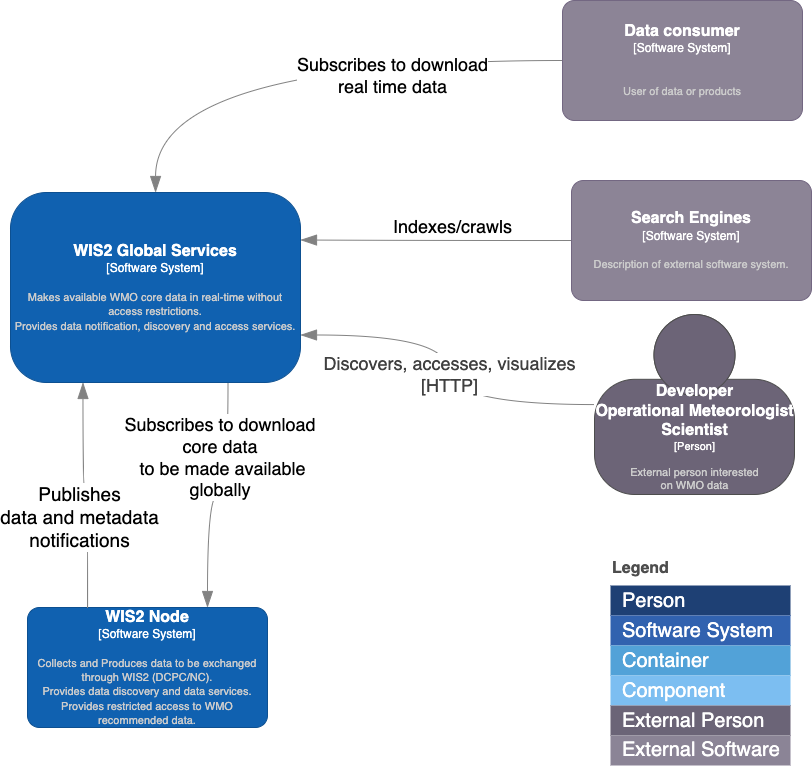

The diagram above was exported from draw.io. Its source (the exported page's mxGraphModel, read from the mxfile embedded in the PNG):
<mxGraphModel dx="1261" dy="763" grid="0" gridSize="10" guides="1" tooltips="1" connect="1" arrows="1" fold="1" page="1" pageScale="1" pageWidth="1169" pageHeight="827" math="0" shadow="0">
  <root>
    <mxCell id="0" />
    <mxCell id="1" parent="0" />
    <object placeholders="1" c4Name="Data consumer" c4Type="Software System" c4Description="&#10;User of data or products" label="&lt;font style=&quot;font-size: 16px&quot;&gt;&lt;b&gt;%c4Name%&lt;/b&gt;&lt;/font&gt;&lt;div&gt;[%c4Type%]&lt;/div&gt;&lt;br&gt;&lt;div&gt;&lt;font style=&quot;font-size: 11px&quot;&gt;&lt;font color=&quot;#cccccc&quot;&gt;%c4Description%&lt;/font&gt;&lt;/div&gt;" id="ovv2dpkJ3oA1BNYk4ens-30">
      <mxCell style="rounded=1;whiteSpace=wrap;html=1;labelBackgroundColor=none;fillColor=#8C8496;fontColor=#ffffff;align=center;arcSize=10;strokeColor=#736782;metaEdit=1;resizable=0;points=[[0.25,0,0],[0.5,0,0],[0.75,0,0],[1,0.25,0],[1,0.5,0],[1,0.75,0],[0.75,1,0],[0.5,1,0],[0.25,1,0],[0,0.75,0],[0,0.5,0],[0,0.25,0]];" parent="1" vertex="1">
        <mxGeometry x="895" y="56" width="240" height="120" as="geometry" />
      </mxCell>
    </object>
    <object placeholders="1" c4Name="Developer &#10;Operational Meteorologist &#10;Scientist" c4Type="Person" c4Description="External person interested &#10;on WMO data" label="&lt;font style=&quot;font-size: 16px&quot;&gt;&lt;b&gt;%c4Name%&lt;/b&gt;&lt;/font&gt;&lt;div&gt;[%c4Type%]&lt;/div&gt;&lt;br&gt;&lt;div&gt;&lt;font style=&quot;font-size: 11px&quot;&gt;&lt;font color=&quot;#cccccc&quot;&gt;%c4Description%&lt;/font&gt;&lt;/div&gt;" id="V3IaLGhKWFBdKDWSmhhP-9">
      <mxCell style="html=1;fontSize=11;dashed=0;whitespace=wrap;fillColor=#6C6477;strokeColor=#4D4D4D;fontColor=#ffffff;shape=mxgraph.c4.person2;align=center;metaEdit=1;points=[[0.5,0,0],[1,0.5,0],[1,0.75,0],[0.75,1,0],[0.5,1,0],[0.25,1,0],[0,0.75,0],[0,0.5,0]];resizable=0;" parent="1" vertex="1">
        <mxGeometry x="927" y="370" width="200" height="180" as="geometry" />
      </mxCell>
    </object>
    <object placeholders="1" c4Name="Search Engines" c4Type="Software System" c4Description="Description of external software system." label="&lt;font style=&quot;font-size: 16px&quot;&gt;&lt;b&gt;%c4Name%&lt;/b&gt;&lt;/font&gt;&lt;div&gt;[%c4Type%]&lt;/div&gt;&lt;br&gt;&lt;div&gt;&lt;font style=&quot;font-size: 11px&quot;&gt;&lt;font color=&quot;#cccccc&quot;&gt;%c4Description%&lt;/font&gt;&lt;/div&gt;" id="V3IaLGhKWFBdKDWSmhhP-15">
      <mxCell style="rounded=1;whiteSpace=wrap;html=1;labelBackgroundColor=none;fillColor=#8C8496;fontColor=#ffffff;align=center;arcSize=10;strokeColor=#736782;metaEdit=1;resizable=0;points=[[0.25,0,0],[0.5,0,0],[0.75,0,0],[1,0.25,0],[1,0.5,0],[1,0.75,0],[0.75,1,0],[0.5,1,0],[0.25,1,0],[0,0.75,0],[0,0.5,0],[0,0.25,0]];" parent="1" vertex="1">
        <mxGeometry x="904" y="236" width="240" height="120" as="geometry" />
      </mxCell>
    </object>
    <object placeholders="1" c4Name="WIS2 Global Services" c4Type="Software System" c4Description="Makes available WMO core data in real-time without access restrictions.&#10;Provides data notification, discovery and access services.&#10;" label="&lt;font style=&quot;font-size: 16px&quot;&gt;&lt;b&gt;%c4Name%&lt;/b&gt;&lt;/font&gt;&lt;div&gt;[%c4Type%]&lt;/div&gt;&lt;br&gt;&lt;div&gt;&lt;font style=&quot;font-size: 11px&quot;&gt;&lt;font color=&quot;#cccccc&quot;&gt;%c4Description%&lt;/font&gt;&lt;/div&gt;" id="GHXT8aqPKHFqzRiTpojW-1">
      <mxCell style="rounded=1;whiteSpace=wrap;html=1;labelBackgroundColor=none;fillColor=#1061B0;fontColor=#ffffff;align=center;arcSize=19;strokeColor=#0D5091;metaEdit=1;resizable=1;points=[[0.25,0,0],[0.5,0,0],[0.75,0,0],[1,0.25,0],[1,0.5,0],[1,0.75,0],[0.75,1,0],[0.5,1,0],[0.25,1,0],[0,0.75,0],[0,0.5,0],[0,0.25,0]];" parent="1" vertex="1">
        <mxGeometry x="343" y="248" width="290" height="190" as="geometry" />
      </mxCell>
    </object>
    <object placeholders="1" c4Name="WIS2 Node" c4Type="Software System" c4Description="Collects and Produces data to be exchanged through WIS2 (DCPC/NC).&#10;Provides data discovery and data services.&#10;Provides restricted access to WMO recommended data." label="&lt;font style=&quot;font-size: 16px&quot;&gt;&lt;b&gt;%c4Name%&lt;/b&gt;&lt;/font&gt;&lt;div&gt;[%c4Type%]&lt;/div&gt;&lt;br&gt;&lt;div&gt;&lt;font style=&quot;font-size: 11px&quot;&gt;&lt;font color=&quot;#cccccc&quot;&gt;%c4Description%&lt;/font&gt;&lt;/div&gt;" id="Mz9xjNrkHuOuLIwRRE22-1">
      <mxCell style="rounded=1;whiteSpace=wrap;html=1;labelBackgroundColor=none;fillColor=#1061B0;fontColor=#ffffff;align=center;arcSize=10;strokeColor=#0D5091;metaEdit=1;resizable=0;points=[[0.25,0,0],[0.5,0,0],[0.75,0,0],[1,0.25,0],[1,0.5,0],[1,0.75,0],[0.75,1,0],[0.5,1,0],[0.25,1,0],[0,0.75,0],[0,0.5,0],[0,0.25,0]];" parent="1" vertex="1">
        <mxGeometry x="360" y="663" width="240" height="120" as="geometry" />
      </mxCell>
    </object>
    <object placeholders="1" c4Type="Relationship" id="Jka_1qT_oByxLo7JKWSa-5">
      <mxCell style="endArrow=blockThin;html=1;fontSize=10;fontColor=#404040;strokeWidth=1;endFill=1;strokeColor=#828282;elbow=vertical;metaEdit=1;endSize=14;startSize=14;jumpStyle=arc;jumpSize=16;rounded=0;edgeStyle=orthogonalEdgeStyle;curved=1;exitX=0.25;exitY=0;exitDx=0;exitDy=0;exitPerimeter=0;entryX=0.25;entryY=1;entryDx=0;entryDy=0;entryPerimeter=0;" parent="1" source="Mz9xjNrkHuOuLIwRRE22-1" target="GHXT8aqPKHFqzRiTpojW-1" edge="1">
        <mxGeometry width="240" relative="1" as="geometry">
          <mxPoint x="550" y="520" as="sourcePoint" />
          <mxPoint x="299" y="320" as="targetPoint" />
        </mxGeometry>
      </mxCell>
    </object>
    <mxCell id="Jka_1qT_oByxLo7JKWSa-6" value="Publishes &lt;br&gt;data and metadata&lt;br&gt;notifications" style="edgeLabel;html=1;align=center;verticalAlign=middle;resizable=0;points=[];fontSize=19;" parent="Jka_1qT_oByxLo7JKWSa-5" vertex="1" connectable="0">
      <mxGeometry x="-0.7041" y="2" relative="1" as="geometry">
        <mxPoint x="-7" y="-57" as="offset" />
      </mxGeometry>
    </mxCell>
    <object placeholders="1" c4Type="Relationship" id="Jka_1qT_oByxLo7JKWSa-7">
      <mxCell style="endArrow=blockThin;html=1;fontSize=10;fontColor=#404040;strokeWidth=1;endFill=1;strokeColor=#828282;elbow=vertical;metaEdit=1;endSize=14;startSize=14;jumpStyle=arc;jumpSize=16;rounded=0;edgeStyle=orthogonalEdgeStyle;curved=1;exitX=0;exitY=0.5;exitDx=0;exitDy=0;exitPerimeter=0;" parent="1" source="ovv2dpkJ3oA1BNYk4ens-30" target="GHXT8aqPKHFqzRiTpojW-1" edge="1">
        <mxGeometry width="240" relative="1" as="geometry">
          <mxPoint x="830" y="289" as="sourcePoint" />
          <mxPoint x="520" y="414" as="targetPoint" />
        </mxGeometry>
      </mxCell>
    </object>
    <mxCell id="Jka_1qT_oByxLo7JKWSa-8" value="Subscribes to&amp;nbsp;download &lt;br&gt;real time data" style="edgeLabel;html=1;align=center;verticalAlign=middle;resizable=0;points=[];fontSize=18;" parent="Jka_1qT_oByxLo7JKWSa-7" vertex="1" connectable="0">
      <mxGeometry x="-0.7041" y="2" relative="1" as="geometry">
        <mxPoint x="-91" y="12" as="offset" />
      </mxGeometry>
    </mxCell>
    <object placeholders="1" c4Type="Relationship" id="Jka_1qT_oByxLo7JKWSa-9">
      <mxCell style="endArrow=blockThin;html=1;fontSize=10;fontColor=#404040;strokeWidth=1;endFill=1;strokeColor=#828282;elbow=vertical;metaEdit=1;endSize=14;startSize=14;jumpStyle=arc;jumpSize=16;rounded=0;edgeStyle=orthogonalEdgeStyle;curved=1;exitX=0;exitY=0.5;exitDx=0;exitDy=0;exitPerimeter=0;entryX=1;entryY=0.25;entryDx=0;entryDy=0;entryPerimeter=0;" parent="1" source="V3IaLGhKWFBdKDWSmhhP-15" target="GHXT8aqPKHFqzRiTpojW-1" edge="1">
        <mxGeometry width="240" relative="1" as="geometry">
          <mxPoint x="880" y="90" as="sourcePoint" />
          <mxPoint x="370" y="210" as="targetPoint" />
        </mxGeometry>
      </mxCell>
    </object>
    <mxCell id="Jka_1qT_oByxLo7JKWSa-10" value="Indexes/crawls" style="edgeLabel;html=1;align=center;verticalAlign=middle;resizable=0;points=[];fontSize=18;" parent="Jka_1qT_oByxLo7JKWSa-9" vertex="1" connectable="0">
      <mxGeometry x="-0.7041" y="2" relative="1" as="geometry">
        <mxPoint x="-80" y="-17" as="offset" />
      </mxGeometry>
    </mxCell>
    <mxCell id="Jka_1qT_oByxLo7JKWSa-13" value="Legend" style="align=left;fontSize=16;fontStyle=1;strokeColor=none;fillColor=none;fontColor=#4D4D4D;spacingTop=-8;resizable=0;" parent="1" vertex="1">
      <mxGeometry x="943" y="611" width="180" height="30" as="geometry" />
    </mxCell>
    <mxCell id="Jka_1qT_oByxLo7JKWSa-14" value="" style="shape=table;html=1;whiteSpace=wrap;startSize=0;container=1;collapsible=0;childLayout=tableLayout;fillColor=none;align=left;spacingLeft=10;strokeColor=none;rounded=1;arcSize=11;fontColor=#FFFFFF;resizable=0;points=[[0.25,0,0],[0.5,0,0],[0.75,0,0],[1,0.25,0],[1,0.5,0],[1,0.75,0],[0.75,1,0],[0.5,1,0],[0.25,1,0],[0,0.75,0],[0,0.5,0],[0,0.25,0]];fontSize=20;" parent="1" vertex="1">
      <mxGeometry x="943" y="641" width="180" height="180" as="geometry" />
    </mxCell>
    <mxCell id="Jka_1qT_oByxLo7JKWSa-15" value="Person" style="shape=partialRectangle;html=1;whiteSpace=wrap;connectable=0;fillColor=#1E4074;top=0;left=0;bottom=0;right=0;overflow=hidden;pointerEvents=1;align=left;spacingLeft=10;strokeColor=none;fontColor=#FFFFFF;fontSize=20;" parent="Jka_1qT_oByxLo7JKWSa-14" vertex="1">
      <mxGeometry width="180" height="30" as="geometry" />
    </mxCell>
    <mxCell id="Jka_1qT_oByxLo7JKWSa-16" value="Software System" style="shape=partialRectangle;html=1;whiteSpace=wrap;connectable=0;fillColor=#3162AF;top=0;left=0;bottom=0;right=0;overflow=hidden;pointerEvents=1;align=left;spacingLeft=10;fontColor=#FFFFFF;fontSize=20;" parent="Jka_1qT_oByxLo7JKWSa-14" vertex="1">
      <mxGeometry y="30" width="180" height="30" as="geometry" />
    </mxCell>
    <mxCell id="Jka_1qT_oByxLo7JKWSa-17" value="Container" style="shape=partialRectangle;html=1;whiteSpace=wrap;connectable=0;fillColor=#52A2D8;top=0;left=0;bottom=0;right=0;overflow=hidden;pointerEvents=1;align=left;spacingLeft=10;fontColor=#FFFFFF;fontSize=20;" parent="Jka_1qT_oByxLo7JKWSa-14" vertex="1">
      <mxGeometry y="60" width="180" height="30" as="geometry" />
    </mxCell>
    <mxCell id="Jka_1qT_oByxLo7JKWSa-18" value="Component" style="shape=partialRectangle;html=1;whiteSpace=wrap;connectable=0;fillColor=#7CBEF1;top=0;left=0;bottom=0;right=0;overflow=hidden;pointerEvents=1;align=left;spacingLeft=10;fontColor=#FFFFFF;fontSize=20;" parent="Jka_1qT_oByxLo7JKWSa-14" vertex="1">
      <mxGeometry y="90" width="180" height="30" as="geometry" />
    </mxCell>
    <mxCell id="Jka_1qT_oByxLo7JKWSa-19" value="External Person" style="shape=partialRectangle;html=1;whiteSpace=wrap;connectable=0;fillColor=#6B6477;top=0;left=0;bottom=0;right=0;overflow=hidden;pointerEvents=1;align=left;spacingLeft=10;fontColor=#FFFFFF;fontSize=20;" parent="Jka_1qT_oByxLo7JKWSa-14" vertex="1">
      <mxGeometry y="120" width="180" height="30" as="geometry" />
    </mxCell>
    <mxCell id="Jka_1qT_oByxLo7JKWSa-20" value="External Software System" style="shape=partialRectangle;html=1;whiteSpace=wrap;connectable=0;fillColor=#8B8496;top=0;left=0;bottom=0;right=0;overflow=hidden;pointerEvents=1;align=left;spacingLeft=10;fontColor=#FFFFFF;fontSize=20;" parent="Jka_1qT_oByxLo7JKWSa-14" vertex="1">
      <mxGeometry y="150" width="180" height="30" as="geometry" />
    </mxCell>
    <object placeholders="1" c4Type="Relationship" c4Technology="HTTP" c4Description="Discovers, accesses, visualizes" label="&lt;div style=&quot;text-align: left; font-size: 18px;&quot;&gt;&lt;div style=&quot;text-align: center; font-size: 18px;&quot;&gt;&lt;span style=&quot;font-size: 18px;&quot;&gt;%c4Description%&lt;/span&gt;&lt;/div&gt;&lt;div style=&quot;text-align: center; font-size: 18px;&quot;&gt;[%c4Technology%]&lt;/div&gt;&lt;/div&gt;" id="1aUPjE8VwtzvLQnk0ZB4-1">
      <mxCell style="endArrow=blockThin;html=1;fontSize=18;fontColor=#404040;strokeWidth=1;endFill=1;strokeColor=#828282;elbow=vertical;metaEdit=1;endSize=14;startSize=14;jumpStyle=arc;jumpSize=16;rounded=0;edgeStyle=orthogonalEdgeStyle;curved=1;entryX=1;entryY=0.75;entryDx=0;entryDy=0;entryPerimeter=0;fontStyle=0" parent="1" source="V3IaLGhKWFBdKDWSmhhP-9" target="GHXT8aqPKHFqzRiTpojW-1" edge="1">
        <mxGeometry x="-0.028" y="-2" width="240" relative="1" as="geometry">
          <mxPoint x="460" y="400" as="sourcePoint" />
          <mxPoint x="700" y="400" as="targetPoint" />
          <mxPoint as="offset" />
        </mxGeometry>
      </mxCell>
    </object>
    <object placeholders="1" c4Type="Relationship" id="3PTJx09d6UsNO5NorCOS-2">
      <mxCell style="endArrow=blockThin;html=1;fontSize=10;fontColor=#404040;strokeWidth=1;endFill=1;strokeColor=#828282;elbow=vertical;metaEdit=1;endSize=14;startSize=14;jumpStyle=arc;jumpSize=16;rounded=0;edgeStyle=orthogonalEdgeStyle;curved=1;exitX=0.75;exitY=1;exitDx=0;exitDy=0;exitPerimeter=0;entryX=0.75;entryY=0;entryDx=0;entryDy=0;entryPerimeter=0;" parent="1" source="GHXT8aqPKHFqzRiTpojW-1" target="Mz9xjNrkHuOuLIwRRE22-1" edge="1">
        <mxGeometry width="240" relative="1" as="geometry">
          <mxPoint x="533.0000000000002" y="492" as="sourcePoint" />
          <mxPoint x="466" y="700" as="targetPoint" />
        </mxGeometry>
      </mxCell>
    </object>
    <mxCell id="3PTJx09d6UsNO5NorCOS-3" value="Subscribes to download&amp;nbsp;&lt;br&gt;core data&amp;nbsp;&lt;br&gt;to be made available &lt;br&gt;globally&amp;nbsp;" style="edgeLabel;html=1;align=center;verticalAlign=middle;resizable=0;points=[];fontSize=18;" parent="3PTJx09d6UsNO5NorCOS-2" vertex="1" connectable="0">
      <mxGeometry x="-0.7041" y="2" relative="1" as="geometry">
        <mxPoint x="-8" y="38" as="offset" />
      </mxGeometry>
    </mxCell>
  </root>
</mxGraphModel>